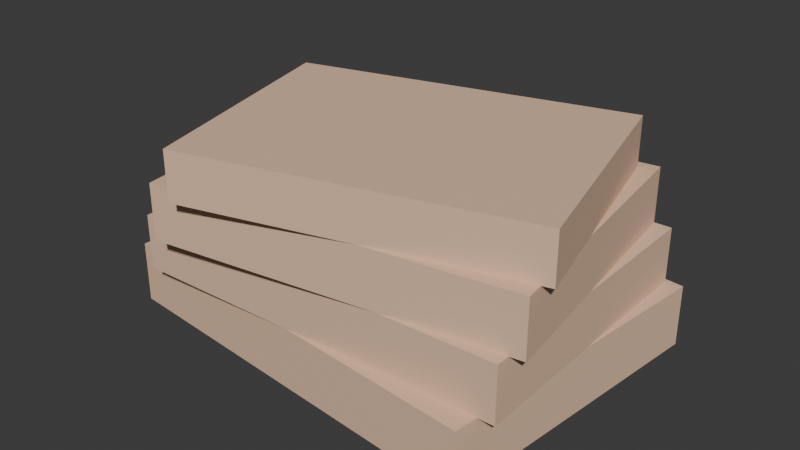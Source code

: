 # Source: SUB_LivrosAltos_v01.blend  (saved by Blender 4.2.66; exported with 4.5.12 LTS)
import bpy
from mathutils import Matrix  # noqa: F401  (used for matrix-valued properties, if any)

bpy.ops.wm.read_factory_settings(use_empty=True)
scene = bpy.context.scene
scene.name = 'Scene'

# ---- collections
col_sub_livrosaltos_v01 = bpy.data.collections.new('SUB_LivrosAltos_v01'); scene.collection.children.link(col_sub_livrosaltos_v01)

# ---- materials (node trees are filled in below, after node groups)
mat_polyroom_pbr = bpy.data.materials.new('Polyroom_PBR')

# ---- material node trees
mat_polyroom_pbr.use_nodes = True; mat_polyroom_pbr.node_tree.nodes.clear()
_N = mat_polyroom_pbr.node_tree.nodes; _L = mat_polyroom_pbr.node_tree.links
n0 = _N.new('ShaderNodeOutputMaterial'); n0.name = 'Material Output'; n0.location = (300, 0)
n1 = _N.new('ShaderNodeBsdfPrincipled'); n1.name = 'Principled BSDF'; n1.location = (0, 0)
n1.inputs[2].default_value = 0.8
n2 = _N.new('ShaderNodeVertexColor'); n2.name = 'Color Attribute'; n2.location = (-300, 0)
n2.layer_name = 'Color'
_L.new(n2.outputs[0], n1.inputs[0])
_L.new(n1.outputs[0], n0.inputs[0])
n0.is_active_output = True

# ---- world
world_world = bpy.data.worlds.new('World'); scene.world = world_world
world_world.use_nodes = True; world_world.node_tree.nodes.clear()
_N = world_world.node_tree.nodes; _L = world_world.node_tree.links
n0 = _N.new('ShaderNodeOutputWorld'); n0.name = 'World Output'; n0.location = (300, 300)
n1 = _N.new('ShaderNodeBackground'); n1.name = 'Background'; n1.location = (10, 300)
n1.inputs[0].default_value = (0.05088, 0.05088, 0.05088, 1.0)
_L.new(n1.outputs[0], n0.inputs[0])
n0.is_active_output = True
world_world.color = (0.05088, 0.05088, 0.05088)
world_world.sun_shadow_jitter_overblur = 0.0

# ---- meshes
me_sub_livrosaltos_v01 = bpy.data.meshes.new('SUB_LivrosAltos_v01')
me_sub_livrosaltos_v01.from_pydata([(-0.164, -0.08519, 0.0), (-0.164, -0.08519, 0.045), (-0.1421, 0.1337, 0.0), (-0.1421, 0.1337, 0.045), (0.1345, -0.1151, 0.0), (0.1345, -0.1151, 0.045), (0.1564, 0.1038, 0.0), (0.1564, 0.1038, 0.045), (-0.1318, -0.1035, 0.045), (-0.1318, -0.1035, 0.085), (-0.1358, 0.09646, 0.045), (-0.1358, 0.09646, 0.085), (0.1482, -0.0979, 0.045), (0.1482, -0.0979, 0.085), (0.1442, 0.1021, 0.045), (0.1442, 0.1021, 0.085), (-0.09926, -0.1229, 0.085), (-0.09926, -0.1229, 0.125), (-0.1258, 0.06521, 0.085), (-0.1258, 0.06521, 0.125), (0.1582, -0.08665, 0.085), (0.1582, -0.08665, 0.125), (0.1317, 0.1015, 0.085), (0.1317, 0.1015, 0.125), (-0.06791, -0.1337, 0.125), (-0.06791, -0.1337, 0.16), (-0.1116, 0.03058, 0.125), (-0.1116, 0.03058, 0.16), (0.164, -0.07201, 0.125), (0.164, -0.07201, 0.16), (0.1203, 0.09228, 0.125), (0.1203, 0.09228, 0.16)], [], [(0, 1, 3, 2), (2, 3, 7, 6), (6, 7, 5, 4), (4, 5, 1, 0), (2, 6, 4, 0), (7, 3, 1, 5), (8, 9, 11, 10), (10, 11, 15, 14), (14, 15, 13, 12), (12, 13, 9, 8), (10, 14, 12, 8), (15, 11, 9, 13), (16, 17, 19, 18), (18, 19, 23, 22), (22, 23, 21, 20), (20, 21, 17, 16), (18, 22, 20, 16), (23, 19, 17, 21), (24, 25, 27, 26), (26, 27, 31, 30), (30, 31, 29, 28), (28, 29, 25, 24), (26, 30, 28, 24), (31, 27, 25, 29)])
_uv = me_sub_livrosaltos_v01.uv_layers.new(name='UVMap')
_uv.uv.foreach_set('vector', [0.2789, 0.3786, 0.2789, 0.3786, 0.004577, 0.3786, 0.004577, 0.3786, 0.004577, 0.3786, 0.004577, 0.3786, 0.004577, 0.004577, 0.004577, 0.004577, 0.004577, 0.004577, 0.004577, 0.004577, 0.2789, 0.004577, 0.2789, 0.004577, 0.2789, 0.004577, 0.2789, 0.004577, 0.2789, 0.3786, 0.2789, 0.3786, 0.004577, 0.3786, 0.004577, 0.004577, 0.2789, 0.004577, 0.2789, 0.3786, 0.5623, 0.004577, 0.5623, 0.3786, 0.288, 0.3786, 0.288, 0.004577, 0.004577, 0.3878, 0.004577, 0.3878, 0.2539, 0.3878, 0.2539, 0.3878, 0.2539, 0.3878, 0.2539, 0.3878, 0.2539, 0.7369, 0.2539, 0.7369, 0.2539, 0.7369, 0.2539, 0.7369, 0.004577, 0.7369, 0.004577, 0.7369, 0.004577, 0.7369, 0.004577, 0.7369, 0.004577, 0.3878, 0.004577, 0.3878, 0.2539, 0.3878, 0.2539, 0.7369, 0.004577, 0.7369, 0.004577, 0.3878, 0.2631, 0.7369, 0.2631, 0.3878, 0.5125, 0.3878, 0.5125, 0.7369, 0.5216, 0.3878, 0.5216, 0.3878, 0.7585, 0.3878, 0.7585, 0.3878, 0.7585, 0.3878, 0.7585, 0.3878, 0.7585, 0.712, 0.7585, 0.712, 0.7585, 0.712, 0.7585, 0.712, 0.5216, 0.712, 0.5216, 0.712, 0.5216, 0.712, 0.5216, 0.712, 0.5216, 0.3878, 0.5216, 0.3878, 0.7585, 0.3878, 0.7585, 0.712, 0.5216, 0.712, 0.5216, 0.3878, 0.5715, 0.3288, 0.5715, 0.004577, 0.8084, 0.004577, 0.8084, 0.3288, 0.7677, 0.3878, 0.7677, 0.3878, 0.9796, 0.3878, 0.9796, 0.3878, 0.9796, 0.3878, 0.9796, 0.3878, 0.9796, 0.687, 0.9796, 0.687, 0.9796, 0.687, 0.9796, 0.687, 0.7677, 0.687, 0.7677, 0.687, 0.7677, 0.687, 0.7677, 0.687, 0.7677, 0.3878, 0.7677, 0.3878, 0.9796, 0.3878, 0.9796, 0.687, 0.7677, 0.687, 0.7677, 0.3878, 0.7677, 0.9954, 0.7677, 0.6962, 0.9796, 0.6962, 0.9796, 0.9954])
_ca = me_sub_livrosaltos_v01.color_attributes.new('Color', 'FLOAT_COLOR', 'POINT')
_ca.data.foreach_set('color', [0.8157, 0.549, 0.3765, 1.0, 0.8157, 0.549, 0.3765, 1.0, 0.8157, 0.549, 0.3765, 1.0, 0.8157, 0.549, 0.3765, 1.0, 0.8157, 0.549, 0.3765, 1.0, 0.8157, 0.549, 0.3765, 1.0, 0.8157, 0.549, 0.3765, 1.0, 0.8157, 0.549, 0.3765, 1.0, 0.8157, 0.549, 0.3765, 1.0, 0.8157, 0.549, 0.3765, 1.0, 0.8157, 0.549, 0.3765, 1.0, 0.8157, 0.549, 0.3765, 1.0, 0.8157, 0.549, 0.3765, 1.0, 0.8157, 0.549, 0.3765, 1.0, 0.8157, 0.549, 0.3765, 1.0, 0.8157, 0.549, 0.3765, 1.0, 0.8157, 0.549, 0.3765, 1.0, 0.8157, 0.549, 0.3765, 1.0, 0.8157, 0.549, 0.3765, 1.0, 0.8157, 0.549, 0.3765, 1.0, 0.8157, 0.549, 0.3765, 1.0, 0.8157, 0.549, 0.3765, 1.0, 0.8157, 0.549, 0.3765, 1.0, 0.8157, 0.549, 0.3765, 1.0, 0.8157, 0.549, 0.3765, 1.0, 0.8157, 0.549, 0.3765, 1.0, 0.8157, 0.549, 0.3765, 1.0, 0.8157, 0.549, 0.3765, 1.0, 0.8157, 0.549, 0.3765, 1.0, 0.8157, 0.549, 0.3765, 1.0, 0.8157, 0.549, 0.3765, 1.0, 0.8157, 0.549, 0.3765, 1.0])
me_sub_livrosaltos_v01.materials.append(mat_polyroom_pbr)
me_sub_livrosaltos_v01.update()

# ---- objects
ob_sub_livrosaltos_v01 = bpy.data.objects.new('SUB_LivrosAltos_v01', me_sub_livrosaltos_v01)

# ---- transforms, parenting, visibility, modifiers, constraints
ob_sub_livrosaltos_v01.location = (0.0, 0.0, 0.0)

# ---- collection membership
col_sub_livrosaltos_v01.objects.link(ob_sub_livrosaltos_v01)

# ---- scene / render settings (as saved in the file)
scene.frame_start = 1; scene.frame_end = 250; scene.frame_set(1)
scene.render.engine = 'BLENDER_EEVEE_NEXT'
bpy.context.view_layer.update()

# ---- added for rendering (the .blend has no active camera and no usable light): camera, sun
cam_auto = bpy.data.cameras.new('AutoCamera')
cam_auto.lens = 50.0
cam_auto.sensor_width = 36.0
cam_auto.clip_end = 1000.0
ob_auto_camera = bpy.data.objects.new('AutoCamera', cam_auto)
scene.collection.objects.link(ob_auto_camera)
ob_auto_camera.location = (0.418637, -0.502365, 0.41491)
ob_auto_camera.rotation_euler = (1.09748, -7.21219e-08, 0.694738)
scene.camera = ob_auto_camera
light_auto_sun = bpy.data.lights.new('AutoSun', 'SUN')
light_auto_sun.energy = 3.0
light_auto_sun.angle = 0.0523599
ob_auto_sun = bpy.data.objects.new('AutoSun', light_auto_sun)
scene.collection.objects.link(ob_auto_sun)
ob_auto_sun.rotation_euler = (0.872665, 0.174533, 0.523599)
bpy.context.view_layer.update()
